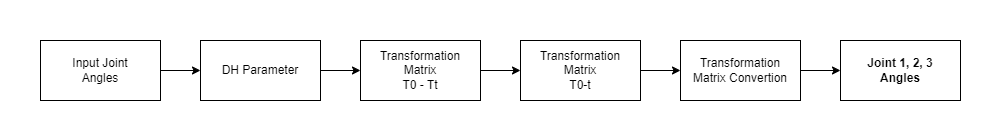

The diagram above was exported from draw.io. Its source (the exported page's mxGraphModel, read from the mxfile embedded in the PNG):
<mxGraphModel dx="1050" dy="621" grid="1" gridSize="10" guides="1" tooltips="1" connect="1" arrows="1" fold="1" page="1" pageScale="1" pageWidth="1000" pageHeight="140" math="0" shadow="0">
  <root>
    <mxCell id="0" />
    <mxCell id="1" parent="0" />
    <mxCell id="YNJO_1FRUv97qbcIdeYT-1" value="" style="edgeStyle=orthogonalEdgeStyle;rounded=0;orthogonalLoop=1;jettySize=auto;html=1;" edge="1" parent="1" source="Ogr5Ga8vGF0G2J4RFf9z-1" target="Ogr5Ga8vGF0G2J4RFf9z-2">
      <mxGeometry relative="1" as="geometry" />
    </mxCell>
    <mxCell id="Ogr5Ga8vGF0G2J4RFf9z-1" value="Input Joint&lt;div&gt;Angles&lt;/div&gt;" style="rounded=0;whiteSpace=wrap;html=1;" vertex="1" parent="1">
      <mxGeometry x="40" y="40" width="120" height="60" as="geometry" />
    </mxCell>
    <mxCell id="YNJO_1FRUv97qbcIdeYT-2" value="" style="edgeStyle=orthogonalEdgeStyle;rounded=0;orthogonalLoop=1;jettySize=auto;html=1;" edge="1" parent="1" source="Ogr5Ga8vGF0G2J4RFf9z-2" target="Ogr5Ga8vGF0G2J4RFf9z-3">
      <mxGeometry relative="1" as="geometry" />
    </mxCell>
    <mxCell id="Ogr5Ga8vGF0G2J4RFf9z-2" value="DH Parameter" style="rounded=0;whiteSpace=wrap;html=1;" vertex="1" parent="1">
      <mxGeometry x="200" y="40" width="120" height="60" as="geometry" />
    </mxCell>
    <mxCell id="YNJO_1FRUv97qbcIdeYT-3" value="" style="edgeStyle=orthogonalEdgeStyle;rounded=0;orthogonalLoop=1;jettySize=auto;html=1;" edge="1" parent="1" source="Ogr5Ga8vGF0G2J4RFf9z-3" target="Ogr5Ga8vGF0G2J4RFf9z-4">
      <mxGeometry relative="1" as="geometry" />
    </mxCell>
    <mxCell id="Ogr5Ga8vGF0G2J4RFf9z-3" value="Transformation&lt;br&gt;Matrix&lt;div&gt;T0 - Tt&lt;/div&gt;" style="rounded=0;whiteSpace=wrap;html=1;" vertex="1" parent="1">
      <mxGeometry x="360" y="40" width="120" height="60" as="geometry" />
    </mxCell>
    <mxCell id="YNJO_1FRUv97qbcIdeYT-7" value="" style="edgeStyle=orthogonalEdgeStyle;rounded=0;orthogonalLoop=1;jettySize=auto;html=1;" edge="1" parent="1" source="Ogr5Ga8vGF0G2J4RFf9z-4" target="YNJO_1FRUv97qbcIdeYT-5">
      <mxGeometry relative="1" as="geometry" />
    </mxCell>
    <mxCell id="Ogr5Ga8vGF0G2J4RFf9z-4" value="Transformation&lt;br&gt;Matrix&lt;div&gt;T0-t&lt;/div&gt;" style="rounded=0;whiteSpace=wrap;html=1;" vertex="1" parent="1">
      <mxGeometry x="520" y="40" width="120" height="60" as="geometry" />
    </mxCell>
    <mxCell id="Ogr5Ga8vGF0G2J4RFf9z-5" value="Joint 1, 2, 3&lt;div&gt;Angles&lt;/div&gt;" style="rounded=0;whiteSpace=wrap;html=1;fontStyle=1" vertex="1" parent="1">
      <mxGeometry x="840" y="40" width="120" height="60" as="geometry" />
    </mxCell>
    <mxCell id="YNJO_1FRUv97qbcIdeYT-6" value="" style="edgeStyle=orthogonalEdgeStyle;rounded=0;orthogonalLoop=1;jettySize=auto;html=1;" edge="1" parent="1" source="YNJO_1FRUv97qbcIdeYT-5" target="Ogr5Ga8vGF0G2J4RFf9z-5">
      <mxGeometry relative="1" as="geometry" />
    </mxCell>
    <mxCell id="YNJO_1FRUv97qbcIdeYT-5" value="Transformation&lt;div&gt;Matrix Convertion&lt;br&gt;&lt;/div&gt;" style="rounded=0;whiteSpace=wrap;html=1;" vertex="1" parent="1">
      <mxGeometry x="680" y="40" width="120" height="60" as="geometry" />
    </mxCell>
  </root>
</mxGraphModel>